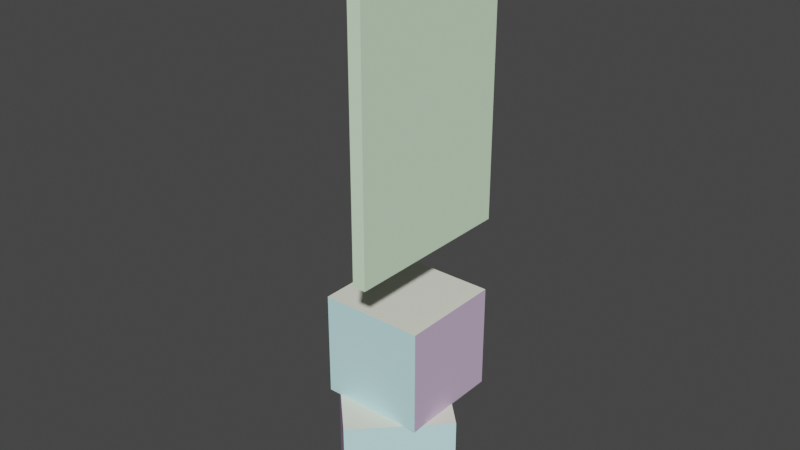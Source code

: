 # Source: doorsilo.blend  (saved by Blender 2.82.7; exported with 4.5.12 LTS)
import bpy
from mathutils import Matrix  # noqa: F401  (used for matrix-valued properties, if any)

bpy.ops.wm.read_factory_settings(use_empty=True)
scene = bpy.context.scene
scene.name = 'door_silo.qc'

# ---- collections
col_collection = bpy.data.collections.new('Collection'); scene.collection.children.link(col_collection)
col_door_silo = bpy.data.collections.new('door_silo'); scene.collection.children.link(col_door_silo)
col_door_silo_anim_idle = bpy.data.collections.new('door_silo_anim_idle'); scene.collection.children.link(col_door_silo_anim_idle)
col_fps = bpy.data.collections.new('fps'); scene.collection.children.link(col_fps)
col_door_silo_anim_crunch = bpy.data.collections.new('door_silo_anim_crunch'); scene.collection.children.link(col_door_silo_anim_crunch)

# ---- materials (node trees are filled in below, after node groups)
mat_door_base_bmp = bpy.data.materials.new('door_base.bmp')
mat_door_base_bmp.use_transparent_shadow = False
mat_door_base_bmp.diffuse_color = (0.7303, 0.9489, 0.6794, 1.0)
mat_silocrate_side_bmp = bpy.data.materials.new('Silocrate_side.bmp')
mat_silocrate_side_bmp.use_transparent_shadow = False
mat_silocrate_side_bmp.diffuse_color = (0.5979, 0.9365, 0.9704, 1.0)
mat_silocrate_top_bmp = bpy.data.materials.new('silocrate_top.bmp')
mat_silocrate_top_bmp.use_transparent_shadow = False
mat_silocrate_top_bmp.diffuse_color = (0.845, 0.8584, 0.7354, 1.0)
mat_silocrate_frnt_bmp = bpy.data.materials.new('Silocrate_frnt.bmp')
mat_silocrate_frnt_bmp.use_transparent_shadow = False
mat_silocrate_frnt_bmp.diffuse_color = (0.6507, 0.5048, 0.7057, 1.0)

# ---- material node trees

# ---- world
world_world = bpy.data.worlds.new('World'); scene.world = world_world
world_world.use_nodes = True; world_world.node_tree.nodes.clear()
_N = world_world.node_tree.nodes; _L = world_world.node_tree.links
n0 = _N.new('ShaderNodeOutputWorld'); n0.name = 'World Output'; n0.location = (300, 300)
n1 = _N.new('ShaderNodeBackground'); n1.name = 'Background'; n1.location = (10, 300)
n1.inputs[0].default_value = (0.05088, 0.05088, 0.05088, 1.0)
_L.new(n1.outputs[0], n0.inputs[0])
n0.is_active_output = True
world_world.color = (0.05088, 0.05088, 0.05088)
world_world.use_sun_shadow = False
world_world.sun_shadow_jitter_overblur = 0.0

# ---- meshes
me_door_silo = bpy.data.meshes.new('door_silo')
me_door_silo.from_pydata([(-26.65, -25.55, 174.4), (-26.65, -25.56, 120.6), (-22.66, -25.55, 174.4), (-22.66, -25.56, 120.3), (-26.65, -25.55, 104.6), (-22.66, -25.56, 104.3), (-26.65, -25.56, 82.41), (-22.66, -25.56, 82.41), (-22.66, 1.232, 122.3), (-22.66, 1.225, 174.4), (-22.66, 28.15, 124.3), (-22.66, 28.16, 101.2), (-22.66, 1.232, 102.7), (-26.65, 1.229, 122.6), (-26.65, 1.225, 174.4), (-26.65, 28.16, 124.5), (-26.65, 1.232, 103.0), (-26.65, 28.16, 101.5), (-22.66, 28.15, 174.4), (-26.64, 28.17, 82.42), (-22.66, 28.17, 82.42), (-22.66, 1.235, 82.42), (-26.64, 1.235, 82.42), (-26.65, 28.15, 174.4), (-33.39, -23.53, 32.47), (-33.39, -23.52, 24.49), (-10.79, -0.9324, 32.46), (-10.79, -0.9352, 24.48), (-33.39, -23.52, 16.5), (-10.8, -0.9302, 16.51), (-33.39, -23.52, 8.521), (-10.8, -0.9331, 8.529), (-33.39, -23.52, 0.5181), (-10.79, -0.9364, 0.5241), (-33.38, 21.66, 32.48), (-33.4, 21.66, 24.49), (-55.98, -0.9353, 32.49), (-55.98, -0.9311, 24.5), (-33.4, 21.66, 16.5), (-55.99, -0.9376, 16.49), (-33.39, 21.66, 8.511), (-55.99, -0.9406, 8.505), (-33.39, 21.66, 0.5239), (-55.98, -0.9426, 0.5186), (-49.36, -11.53, 64.44), (-49.36, -11.53, 56.45), (-33.38, -11.53, 64.43), (-17.41, -11.54, 56.45), (-49.36, -11.53, 48.47), (-17.41, -11.53, 48.46), (-49.36, -11.52, 40.48), (-17.42, -11.54, 40.46), (-49.36, -11.53, 32.48), (-17.42, -11.53, 32.49), (-17.41, 20.42, 64.44), (-17.4, 20.42, 56.45), (-33.39, 20.42, 64.43), (-49.36, 20.42, 56.45), (-17.41, 20.41, 48.46), (-49.36, 20.42, 48.46), (-17.41, 20.41, 40.47), (-49.36, 20.41, 40.47), (-17.41, 20.42, 32.48), (-49.36, 20.42, 32.48), (-17.41, -11.54, 64.44), (-49.36, 20.42, 64.43)], [], [(0, 1, 2), (2, 1, 3), (1, 4, 3), (3, 4, 5), (4, 6, 5), (5, 6, 7), (8, 2, 3), (8, 9, 2), (8, 10, 9), (8, 11, 10), (8, 12, 11), (8, 3, 12), (13, 14, 15), (13, 0, 14), (13, 1, 0), (13, 16, 1), (13, 17, 16), (13, 15, 17), (18, 10, 15), (15, 10, 17), (10, 11, 17), (17, 11, 19), (11, 20, 19), (20, 21, 19), (19, 21, 22), (21, 7, 22), (22, 7, 6), (23, 14, 18), (18, 14, 9), (14, 0, 9), (9, 0, 2), (12, 21, 11), (12, 7, 21), (12, 5, 7), (12, 3, 5), (4, 16, 6), (6, 16, 22), (16, 17, 22), (22, 17, 19), (18, 15, 23), (15, 14, 23), (11, 21, 20), (1, 16, 4), (9, 10, 18), (24, 25, 26), (26, 25, 27), (25, 28, 27), (27, 28, 29), (28, 30, 29), (29, 30, 31), (30, 32, 31), (31, 32, 33), (34, 35, 36), (36, 35, 37), (35, 38, 37), (37, 38, 39), (38, 40, 39), (39, 40, 41), (40, 42, 41), (41, 42, 43), (44, 45, 46), (46, 45, 47), (45, 48, 47), (47, 48, 49), (48, 50, 49), (49, 50, 51), (50, 52, 51), (51, 52, 53), (54, 55, 56), (56, 55, 57), (55, 58, 57), (57, 58, 59), (58, 60, 59), (59, 60, 61), (60, 62, 61), (61, 62, 63), (32, 43, 33), (33, 43, 42), (52, 63, 53), (53, 63, 62), (46, 47, 64), (56, 57, 65), (56, 64, 54), (56, 46, 64), (56, 44, 46), (56, 65, 44), (34, 36, 26), (26, 36, 24), (36, 37, 24), (24, 37, 25), (37, 39, 25), (25, 39, 28), (39, 41, 28), (28, 41, 30), (41, 43, 30), (30, 43, 32), (64, 47, 54), (54, 47, 55), (47, 49, 55), (55, 49, 58), (49, 51, 58), (58, 51, 60), (51, 53, 60), (60, 53, 62), (65, 57, 44), (44, 57, 45), (57, 59, 45), (45, 59, 48), (59, 61, 48), (48, 61, 50), (61, 63, 50), (50, 63, 52), (42, 40, 33), (33, 40, 31), (40, 38, 31), (31, 38, 29), (38, 35, 29), (29, 35, 27), (35, 26, 27), (34, 26, 35)])
me_door_silo.polygons.foreach_set('use_smooth', [True] * 120)
me_door_silo.polygons.foreach_set('material_index', [0, 0, 0, 0, 0, 0, 0, 0, 0, 0, 0, 0, 0, 0, 0, 0, 0, 0, 0, 0, 0, 0, 0, 0, 0, 0, 0, 0, 0, 0, 0, 0, 0, 0, 0, 0, 0, 0, 0, 0, 0, 0, 0, 0, 1, 1, 1, 1, 1, 1, 1, 1, 1, 1, 1, 1, 1, 1, 1, 1, 1, 1, 1, 1, 1, 1, 1, 1, 1, 1, 1, 1, 1, 1, 1, 1, 1, 1, 1, 1, 1, 1, 2, 2, 2, 2, 2, 2, 3, 3, 3, 3, 3, 3, 3, 3, 3, 3, 3, 3, 3, 3, 3, 3, 3, 3, 3, 3, 3, 3, 3, 3, 3, 3, 3, 3, 3, 3, 3, 3])
_k = set([(0, 1), (0, 2), (0, 14), (1, 4), (2, 3), (2, 9), (3, 5), (4, 6), (5, 7), (6, 7), (6, 22), (7, 21), (9, 18), (10, 11), (10, 18), (11, 20), (14, 23), (15, 17), (15, 23), (17, 19), (18, 23), (19, 20), (19, 22), (20, 21), (24, 25), (24, 26), (24, 36), (25, 28), (26, 27), (26, 34), (27, 29), (28, 30), (29, 31), (30, 32), (31, 33), (32, 33), (32, 43), (33, 42), (34, 35), (34, 36), (35, 38), (36, 37), (37, 39), (38, 40), (39, 41), (40, 42), (41, 43), (42, 43), (44, 45), (44, 46), (44, 65), (45, 48), (46, 64), (47, 49), (47, 64), (48, 50), (49, 51), (50, 52), (51, 53), (52, 53), (52, 63), (53, 62), (54, 55), (54, 56), (54, 64), (55, 58), (56, 65), (57, 59), (57, 65), (58, 60), (59, 61), (60, 62), (61, 63), (62, 63)])
me_door_silo.attributes.new('sharp_edge', 'BOOLEAN', 'EDGE').data.foreach_set('value', [ (min(e.vertices), max(e.vertices)) in _k for e in me_door_silo.edges])
_uv = me_door_silo.uv_layers.new(name='UVMap')
_uv.uv.foreach_set('vector', [0.9961, 1.0, 0.9961, 0.4134, 0.9961, 1.0, 0.9961, 1.0, 0.9961, 0.4134, 0.9961, 0.4134, 0.9961, 0.4134, 0.9961, 0.2402, 0.9961, 0.4134, 0.9961, 0.4134, 0.9961, 0.2402, 0.9961, 0.2362, 0.9961, 0.2402, 0.9961, 0.0, 0.9961, 0.2362, 0.9961, 0.2362, 0.9961, 0.0, 0.9961, 0.0, 0.498, 0.4331, 0.9961, 1.0, 0.9961, 0.4134, 0.498, 0.4331, 0.498, 1.0, 0.9961, 1.0, 0.498, 0.4331, 0.0, 0.4567, 0.498, 1.0, 0.498, 0.4331, 0.0, 0.2047, 0.0, 0.4567, 0.498, 0.4331, 0.498, 0.2205, 0.0, 0.2047, 0.498, 0.4331, 0.9961, 0.4134, 0.498, 0.2205, 0.498, 0.437, 0.498, 1.0, 0.0, 0.4567, 0.498, 0.437, 0.9961, 1.0, 0.498, 1.0, 0.498, 0.437, 0.9961, 0.4134, 0.9961, 1.0, 0.498, 0.437, 0.498, 0.2244, 0.9961, 0.4134, 0.498, 0.437, 0.0, 0.2047, 0.498, 0.2244, 0.498, 0.437, 0.0, 0.4567, 0.0, 0.2047, 0.0, 1.0, 0.0, 0.4567, 0.0, 0.4567, 0.0, 0.4567, 0.0, 0.4567, 0.0, 0.2047, 0.0, 0.4567, 0.0, 0.2047, 0.0, 0.2047, 0.0, 0.2047, 0.0, 0.2047, 0.0, 0.0, 0.0, 0.2047, 0.0, 0.0, 0.0, 0.0, 0.9804, 0.09449, 0.498, 0.09449, 0.9804, 0.05118, 0.9804, 0.05118, 0.498, 0.09449, 0.498, 0.05118, 0.498, 0.09449, 0.02353, 0.09449, 0.498, 0.05118, 0.498, 0.05118, 0.02353, 0.09449, 0.02353, 0.05118, 0.0, 1.0, 0.498, 1.0, 0.0, 1.0, 0.0, 1.0, 0.498, 1.0, 0.498, 1.0, 0.498, 1.0, 0.9961, 1.0, 0.498, 1.0, 0.498, 1.0, 0.9961, 1.0, 0.9961, 1.0, 0.498, 0.2205, 0.498, 0.0, 0.0, 0.2047, 0.498, 0.2205, 0.9961, 0.0, 0.498, 0.0, 0.498, 0.2205, 0.9961, 0.2362, 0.9961, 0.0, 0.498, 0.2205, 0.9961, 0.4134, 0.9961, 0.2362, 0.9961, 0.2402, 0.498, 0.2244, 0.9961, 0.0, 0.9961, 0.0, 0.498, 0.2244, 0.498, 0.0, 0.498, 0.2244, 0.0, 0.2047, 0.498, 0.0, 0.498, 0.0, 0.0, 0.2047, 0.0, 0.0, 0.0, 1.0, 0.0, 0.4567, 0.0, 1.0, 0.0, 0.4567, 0.498, 1.0, 0.0, 1.0, 0.0, 0.2047, 0.498, 0.0, 0.0, 0.0, 0.9961, 0.4134, 0.498, 0.2244, 0.9961, 0.2402, 0.498, 1.0, 0.0, 0.4567, 0.0, 1.0, 0.9921, 0.0, 0.9921, 0.246, 0.0, 0.0, 0.0, 0.0, 0.9921, 0.246, 0.0, 0.246, 0.9921, 0.246, 0.9921, 0.5, 0.0, 0.246, 0.0, 0.246, 0.9921, 0.5, 0.0, 0.5, 0.9921, 0.5, 0.9921, 0.754, 0.0, 0.5, 0.0, 0.5, 0.9921, 0.754, 0.0, 0.754, 0.9921, 0.754, 0.9921, 1.0, 0.0, 0.754, 0.0, 0.754, 0.9921, 1.0, 0.0, 1.0, 0.9921, 0.0, 0.9921, 0.246, 0.0, 0.0, 0.0, 0.0, 0.9921, 0.246, 0.0, 0.246, 0.9921, 0.246, 0.9921, 0.5, 0.0, 0.246, 0.0, 0.246, 0.9921, 0.5, 0.0, 0.5, 0.9921, 0.5, 0.9921, 0.754, 0.0, 0.5, 0.0, 0.5, 0.9921, 0.754, 0.0, 0.754, 0.9921, 0.754, 0.9921, 1.0, 0.0, 0.754, 0.0, 0.754, 0.9921, 1.0, 0.0, 1.0, 0.0, 1.0, 0.0, 0.754, 0.4961, 1.0, 0.4961, 1.0, 0.0, 0.754, 0.9921, 0.754, 0.0, 0.754, 0.0, 0.5, 0.9921, 0.754, 0.9921, 0.754, 0.0, 0.5, 0.9921, 0.5, 0.0, 0.5, 0.0, 0.246, 0.9921, 0.5, 0.9921, 0.5, 0.0, 0.246, 0.9921, 0.246, 0.0, 0.246, 0.0, 0.0, 0.9921, 0.246, 0.9921, 0.246, 0.0, 0.0, 0.9921, 0.0, 0.0, 1.0, 0.0, 0.754, 0.4961, 1.0, 0.4961, 1.0, 0.0, 0.754, 0.9921, 0.754, 0.0, 0.754, 0.0, 0.5, 0.9921, 0.754, 0.9921, 0.754, 0.0, 0.5, 0.9921, 0.5, 0.0, 0.5, 0.0, 0.246, 0.9921, 0.5, 0.9921, 0.5, 0.0, 0.246, 0.9921, 0.246, 0.0, 0.246, 0.0, 0.0, 0.9921, 0.246, 0.9921, 0.246, 0.0, 0.0, 0.9921, 0.0, 0.9921, 0.0, 0.9921, 1.0, 0.0, 0.0, 0.0, 0.0, 0.9921, 1.0, 0.0, 1.0, 0.9921, 0.0, 0.9921, 1.0, 0.0, 0.0, 0.0, 0.0, 0.9921, 1.0, 0.0, 1.0, 0.4961, 1.0, 0.9921, 0.754, 0.9921, 1.0, 0.4961, 1.0, 0.9921, 0.754, 0.9921, 1.0, 0.4961, 1.0, 0.9921, 0.0, 0.9921, 1.0, 0.4961, 1.0, 0.4961, 0.0, 0.9921, 0.0, 0.4961, 1.0, 0.0, 0.0, 0.4961, 0.0, 0.4961, 1.0, 0.0, 1.0, 0.0, 0.0, 0.9921, 1.0, 0.0, 1.0, 0.9921, 0.0, 0.9921, 0.0, 0.0, 1.0, 0.0, 0.0, 0.9921, 1.0, 0.748, 1.0, 0.9921, 0.0, 0.9921, 0.0, 0.748, 1.0, 0.748, 0.0, 0.748, 1.0, 0.4961, 1.0, 0.748, 0.0, 0.748, 0.0, 0.4961, 1.0, 0.4961, 0.0, 0.4961, 1.0, 0.2441, 1.0, 0.4961, 0.0, 0.4961, 0.0, 0.2441, 1.0, 0.2441, 0.0, 0.2441, 1.0, 0.0, 1.0, 0.2441, 0.0, 0.2441, 0.0, 0.0, 1.0, 0.0, 0.0, 0.0, 1.0, 0.0, 0.754, 0.9921, 1.0, 0.9921, 1.0, 0.0, 0.754, 0.9921, 0.754, 0.0, 0.754, 0.0, 0.5, 0.9921, 0.754, 0.9921, 0.754, 0.0, 0.5, 0.9921, 0.5, 0.0, 0.5, 0.0, 0.246, 0.9921, 0.5, 0.9921, 0.5, 0.0, 0.246, 0.9921, 0.246, 0.0, 0.246, 0.0, 0.0, 0.9921, 0.246, 0.9921, 0.246, 0.0, 0.0, 0.9921, 0.0, 0.0, 1.0, 0.0, 0.754, 0.9921, 1.0, 0.9921, 1.0, 0.0, 0.754, 0.9921, 0.754, 0.0, 0.754, 0.0, 0.5, 0.9921, 0.754, 0.9921, 0.754, 0.0, 0.5, 0.9921, 0.5, 0.0, 0.5, 0.0, 0.246, 0.9921, 0.5, 0.9921, 0.5, 0.0, 0.246, 0.9921, 0.246, 0.0, 0.246, 0.0, 0.0, 0.9921, 0.246, 0.9921, 0.246, 0.0, 0.0, 0.9921, 0.0, 0.9921, 1.0, 0.748, 1.0, 0.9921, 0.0, 0.9921, 0.0, 0.748, 1.0, 0.748, 0.0, 0.748, 1.0, 0.4961, 1.0, 0.748, 0.0, 0.748, 0.0, 0.4961, 1.0, 0.4961, 0.0, 0.4961, 1.0, 0.2441, 1.0, 0.4961, 0.0, 0.4961, 0.0, 0.2441, 1.0, 0.2441, 0.0, 0.2441, 1.0, 0.0, 0.0, 0.2441, 0.0, 0.0, 1.0, 0.0, 0.0, 0.2441, 1.0])
me_door_silo.materials.append(mat_door_base_bmp)
me_door_silo.materials.append(mat_silocrate_side_bmp)
me_door_silo.materials.append(mat_silocrate_top_bmp)
me_door_silo.materials.append(mat_silocrate_frnt_bmp)
me_door_silo.use_remesh_fix_poles = True
me_door_silo.use_remesh_preserve_attributes = False
me_door_silo.use_mirror_vertex_groups = False
me_door_silo.update()
me_door_silo.normals_split_custom_set([tuple(v) for v in zip(*[iter([4.782e-07, -1.0, 0.0001597, -7.093e-06, -1.0, 1.012e-06, 4.428e-05, -1.0, 0.0001564, 4.428e-05, -1.0, 0.0001564, -7.093e-06, -1.0, 1.012e-06, -6.554e-05, -1.0, 1.047e-05, -7.093e-06, -1.0, 1.012e-06, -3.008e-05, -1.0, -3.845e-05, -6.554e-05, -1.0, 1.047e-05, -6.554e-05, -1.0, 1.047e-05, -3.008e-05, -1.0, -3.845e-05, 0.00023, -1.0, 2.078e-05, -3.008e-05, -1.0, -3.845e-05, -1.137e-05, -1.0, 7.528e-05, 0.00023, -1.0, 2.078e-05, 0.00023, -1.0, 2.078e-05, -1.137e-05, -1.0, 7.528e-05, 4.781e-07, -1.0, 7.314e-05, 1.0, 5.785e-07, -4.585e-08, 1.0, 6.945e-07, -7.239e-08, 1.0, 5.865e-07, -7.118e-08, 1.0, 5.785e-07, -4.585e-08, 1.0, 7.186e-07, -6.114e-08, 1.0, 6.945e-07, -7.239e-08, 1.0, 5.785e-07, -4.585e-08, 1.0, 5.861e-07, -7.215e-08, 1.0, 7.186e-07, -6.114e-08, 1.0, 5.785e-07, -4.585e-08, 1.0, 6.199e-07, -2.362e-08, 1.0, 5.861e-07, -7.215e-08, 1.0, 5.785e-07, -4.585e-08, 1.0, 5.902e-07, -9.862e-09, 1.0, 6.199e-07, -2.362e-08, 1.0, 5.785e-07, -4.585e-08, 1.0, 5.865e-07, -7.118e-08, 1.0, 5.902e-07, -9.862e-09, -1.0, -6.239e-07, 3.941e-08, -1.0, -5.388e-07, 6.149e-08, -1.0, -5.757e-07, 7.234e-08, -1.0, -6.239e-07, 3.941e-08, -1.0, -5.312e-07, 6.204e-08, -1.0, -5.388e-07, 6.149e-08, -1.0, -6.239e-07, 3.941e-08, -1.0, -6.76e-07, 5.45e-08, -1.0, -5.312e-07, 6.204e-08, -1.0, -6.239e-07, 3.941e-08, -1.0, 4.723e-05, -0.0001879, -1.0, -6.76e-07, 5.45e-08, -1.0, -6.239e-07, 3.941e-08, -1.0, 1.769e-06, 7.232e-05, -1.0, 4.723e-05, -0.0001879, -1.0, -6.239e-07, 3.941e-08, -1.0, -5.757e-07, 7.234e-08, -1.0, 1.769e-06, 7.232e-05, 6.72e-05, 1.0, 9.297e-05, -3.208e-05, 1.0, -2.509e-06, 1.42e-05, 1.0, 1.098e-06, 1.42e-05, 1.0, 1.098e-06, -3.208e-05, 1.0, -2.509e-06, -6.044e-05, 1.0, 9.342e-05, -3.208e-05, 1.0, -2.509e-06, -5.194e-06, 1.0, 9.935e-05, -6.044e-05, 1.0, 9.342e-05, -6.044e-05, 1.0, 9.342e-05, -5.194e-06, 1.0, 9.935e-05, 1.778e-05, 1.0, 0.0001486, -5.194e-06, 1.0, 9.935e-05, 7.099e-08, 1.0, 6.326e-05, 1.778e-05, 1.0, 0.0001486, 4.555e-06, -7.818e-05, -1.0, -2.729e-06, 0.0001155, -1.0, 3.995e-06, -7.818e-05, -1.0, 3.995e-06, -7.818e-05, -1.0, -2.729e-06, 0.0001155, -1.0, -2.655e-06, 0.0001156, -1.0, -2.729e-06, 0.0001155, -1.0, -1.939e-07, -2.631e-05, -1.0, -2.655e-06, 0.0001156, -1.0, -2.655e-06, 0.0001156, -1.0, -1.939e-07, -2.631e-05, -1.0, 2.941e-06, 0.0003093, -1.0, 0.0, -0.0001411, 1.0, 1.138e-06, 0.0002209, 1.0, -3.121e-07, 0.0001945, 1.0, -3.121e-07, 0.0001945, 1.0, 1.138e-06, 0.0002209, 1.0, -7.307e-07, -0.0001146, 1.0, 1.138e-06, 0.0002209, 1.0, -4.175e-07, -8.818e-05, 1.0, -7.307e-07, -0.0001146, 1.0, -7.307e-07, -0.0001146, 1.0, -4.175e-07, -8.818e-05, 1.0, -4.008e-07, -8.818e-05, 1.0, 1.0, 5.902e-07, -9.862e-09, 1.0, 5.672e-07, 1.725e-10, 1.0, 6.199e-07, -2.362e-08, 1.0, 5.902e-07, -9.862e-09, 1.0, 5.249e-07, 1.558e-11, 1.0, 5.672e-07, 1.725e-10, 1.0, 5.902e-07, -9.862e-09, 1.0, 6.204e-07, -6.197e-08, 1.0, 5.249e-07, 1.558e-11, 1.0, 5.902e-07, -9.862e-09, 1.0, 5.865e-07, -7.118e-08, 1.0, 6.204e-07, -6.197e-08, -1.0, -6.392e-07, 6.197e-08, -1.0, 4.723e-05, -0.0001879, -1.0, -4.887e-05, 6.387e-05, -1.0, -4.887e-05, 6.387e-05, -1.0, 4.723e-05, -0.0001879, -1.0, 1.527e-05, -4.231e-05, -1.0, 4.723e-05, -0.0001879, -1.0, 1.769e-06, 7.232e-05, -1.0, 1.527e-05, -4.231e-05, -1.0, 1.527e-05, -4.231e-05, -1.0, 1.769e-06, 7.232e-05, -1.0, -2.092e-08, -4.468e-05, 6.72e-05, 1.0, 9.297e-05, 1.42e-05, 1.0, 1.098e-06, -4.782e-07, 1.0, 9.84e-05, -1.0, -5.757e-07, 7.234e-08, -1.0, -5.388e-07, 6.149e-08, -1.0, -6.491e-07, 3.819e-08, 1.0, 6.199e-07, -2.362e-08, 1.0, 5.672e-07, 1.725e-10, 1.0, 6.722e-07, 4.681e-10, -1.0, -6.76e-07, 5.45e-08, -1.0, 4.723e-05, -0.0001879, -1.0, -6.392e-07, 6.197e-08, 1.0, 7.186e-07, -6.114e-08, 1.0, 5.861e-07, -7.215e-08, 1.0, 7.235e-07, -3.806e-08, 0.7071, -0.7071, -0.0005145, 0.707, -0.7073, -0.0001793, 0.7069, -0.7073, -0.0001828, 0.7069, -0.7073, -0.0001828, 0.707, -0.7073, -0.0001793, 0.707, -0.7072, -0.0004653, 0.707, -0.7073, -0.0001793, 0.7071, -0.7071, 0.0002013, 0.707, -0.7072, -0.0004653, 0.707, -0.7072, -0.0004653, 0.7071, -0.7071, 0.0002013, 0.7072, -0.707, -0.0004261, 0.7071, -0.7071, 0.0002013, 0.7072, -0.707, -0.0001758, 0.7072, -0.707, -0.0004261, 0.7072, -0.707, -0.0004261, 0.7072, -0.707, -0.0001758, 0.707, -0.7072, 0.0008092, 0.7072, -0.707, -0.0001758, 0.7071, -0.7072, -4.413e-05, 0.707, -0.7072, 0.0008092, 0.707, -0.7072, 0.0008092, 0.7071, -0.7072, -4.413e-05, 0.7071, -0.7071, 0.0004749, -0.7071, 0.7071, 0.001157, -0.7072, 0.707, 0.0003966, -0.7072, 0.707, 0.0008585, -0.7072, 0.707, 0.0008585, -0.7072, 0.707, 0.0003966, -0.7071, 0.7071, 0.0006217, -0.7072, 0.707, 0.0003966, -0.7071, 0.7071, -1.148e-05, -0.7071, 0.7071, 0.0006217, -0.7071, 0.7071, 0.0006217, -0.7071, 0.7071, -1.148e-05, -0.7071, 0.7071, 1.722e-05, -0.7071, 0.7071, -1.148e-05, -0.7071, 0.7071, -2.295e-05, -0.7071, 0.7071, 1.722e-05, -0.7071, 0.7071, 1.722e-05, -0.7071, 0.7071, -2.295e-05, -0.7073, 0.7069, -0.0008288, -0.7071, 0.7071, -2.295e-05, -0.7072, 0.707, -0.0002358, -0.7073, 0.7069, -0.0008288, -0.7073, 0.7069, -0.0008288, -0.7072, 0.707, -0.0002358, -0.7074, 0.7068, -0.001157, -0.0002665, -1.0, 0.0002995, -0.0001499, -1.0, -1.893e-05, -0.0001881, -1.0, 0.0001732, -0.0001881, -1.0, 0.0001732, -0.0001499, -1.0, -1.893e-05, -0.0002026, -1.0, 0.0002255, -0.0001499, -1.0, -1.893e-05, 1.914e-06, -1.0, 1.42e-05, -0.0002026, -1.0, 0.0002255, -0.0002026, -1.0, 0.0002255, 1.914e-06, -1.0, 1.42e-05, -0.0001736, -1.0, -0.0001649, 1.914e-06, -1.0, 1.42e-05, -1.137e-05, -1.0, 1.221e-05, -0.0001736, -1.0, -0.0001649, -0.0001736, -1.0, -0.0001649, -1.137e-05, -1.0, 1.221e-05, -0.0001933, -1.0, 7.095e-05, -1.137e-05, -1.0, 1.221e-05, -3.391e-05, -1.0, 7.907e-05, -0.0001933, -1.0, 7.095e-05, -0.0001933, -1.0, 7.095e-05, -3.391e-05, -1.0, 7.907e-05, -2.272e-06, -1.0, 1.995e-05, 0.0002932, 1.0, 0.0001591, 0.000202, 1.0, 0.000107, 9.895e-05, 1.0, 0.0001056, 9.895e-05, 1.0, 0.0001056, 0.000202, 1.0, 0.000107, 0.0002063, 1.0, 0.0001428, 0.000202, 1.0, 0.000107, 1.94e-05, 1.0, -4.384e-06, 0.0002063, 1.0, 0.0001428, 0.0002063, 1.0, 0.0001428, 1.94e-05, 1.0, -4.384e-06, -1.915e-06, 1.0, 0.0001095, 1.94e-05, 1.0, -4.384e-06, -7.412e-06, 1.0, 5.926e-05, -1.915e-06, 1.0, 0.0001095, -1.915e-06, 1.0, 0.0001095, -7.412e-06, 1.0, 5.926e-05, -7.005e-06, 1.0, -2.518e-06, -7.412e-06, 1.0, 5.926e-05, -1.129e-06, 1.0, 8.069e-05, -7.005e-06, 1.0, -2.518e-06, -7.005e-06, 1.0, -2.518e-06, -1.129e-06, 1.0, 8.069e-05, 3.002e-06, 1.0, 8.33e-05, 0.0001204, 0.0001433, -1.0, 0.0001204, 0.0001288, -1.0, 0.0001204, 0.0001288, -1.0, 0.0001204, 0.0001288, -1.0, 0.0001204, 0.0001288, -1.0, 0.0001204, 0.0001143, -1.0, 4.042e-05, -0.0001412, -1.0, 4.071e-05, -0.0001412, -1.0, 4.071e-05, -0.0001412, -1.0, 4.071e-05, -0.0001412, -1.0, 4.071e-05, -0.0001412, -1.0, 4.099e-05, -0.0001412, -1.0, -0.0001881, -1.0, 0.0001732, -0.0002026, -1.0, 0.0002255, -0.0002963, -1.0, 2.05e-05, 9.895e-05, 1.0, 0.0001056, 0.0002063, 1.0, 0.0001428, 0.000221, 1.0, 0.0003136, -0.0001514, -2.567e-05, 1.0, -0.000411, -9.545e-05, 1.0, -0.000457, -0.0001185, 1.0, -0.0001514, -2.567e-05, 1.0, 1.405e-05, -8.572e-05, 1.0, -0.000411, -9.545e-05, 1.0, -0.0001514, -2.567e-05, 1.0, -0.0002736, 1.116e-05, 1.0, 1.405e-05, -8.572e-05, 1.0, -0.0001514, -2.567e-05, 1.0, -0.0002198, -0.000122, 1.0, -0.0002736, 1.116e-05, 1.0, 0.0006035, -5.567e-05, 1.0, 0.0006036, -5.567e-05, 1.0, 0.0006036, -5.567e-05, 1.0, 0.0006036, -5.567e-05, 1.0, 0.0006036, -5.567e-05, 1.0, 0.0006036, -5.567e-05, 1.0, -0.7071, -0.7071, 6.121e-05, -0.7071, -0.7071, 0.0008894, -0.7071, -0.7071, -5.105e-05, -0.7071, -0.7071, -5.105e-05, -0.7071, -0.7071, 0.0008894, -0.707, -0.7072, 0.0001701, -0.7071, -0.7071, 0.0008894, -0.707, -0.7072, 0.0001943, -0.707, -0.7072, 0.0001701, -0.707, -0.7072, 0.0001701, -0.707, -0.7072, 0.0001943, -0.7068, -0.7074, 6.309e-05, -0.707, -0.7072, 0.0001943, -0.7068, -0.7074, -0.000462, -0.7068, -0.7074, 6.309e-05, -0.7068, -0.7074, 6.309e-05, -0.7068, -0.7074, -0.000462, -0.7069, -0.7073, 1.973e-05, -0.7068, -0.7074, -0.000462, -0.7069, -0.7073, -0.0006383, -0.7069, -0.7073, 1.973e-05, -0.7069, -0.7073, 1.973e-05, -0.7069, -0.7073, -0.0006383, -0.707, -0.7072, 0.0002185, 1.0, -0.0001767, 0.0001133, 1.0, -0.0002638, 7.363e-06, 1.0, -0.0002639, 0.0004376, 1.0, -0.0002639, 0.0004376, 1.0, -0.0002638, 7.363e-06, 1.0, -0.0001961, 7.227e-05, 1.0, -0.0002638, 7.363e-06, 1.0, -0.0001709, -0.0004575, 1.0, -0.0001961, 7.227e-05, 1.0, -0.0001961, 7.227e-05, 1.0, -0.0001709, -0.0004575, 1.0, -0.0001725, -0.0004514, 1.0, -0.0001709, -0.0004575, 1.0, -0.0001982, -8.122e-05, 1.0, -0.0001725, -0.0004514, 1.0, -0.0001725, -0.0004514, 1.0, -0.0001982, -8.122e-05, 1.0, -0.0001648, -0.0002151, 1.0, -0.0001982, -8.122e-05, 1.0, -0.0002297, -2.476e-05, 1.0, -0.0001648, -0.0002151, 1.0, -0.0001648, -0.0002151, 1.0, -0.0002297, -2.476e-05, 1.0, 1.208e-06, -0.0002721, -1.0, 0.0001842, 3.024e-05, -1.0, 7.879e-05, 7.067e-05, -1.0, 0.0002053, 0.0001238, -1.0, 0.0002053, 0.0001238, -1.0, 7.879e-05, 7.067e-05, -1.0, 0.0002015, 0.000103, -1.0, 7.879e-05, 7.067e-05, -1.0, -5.571e-05, 8.445e-05, -1.0, 0.0002015, 0.000103, -1.0, 0.0002015, 0.000103, -1.0, -5.571e-05, 8.445e-05, -1.0, -1.737e-05, 0.0003167, -1.0, -5.571e-05, 8.445e-05, -1.0, -2.614e-05, 0.0002334, -1.0, -1.737e-05, 0.0003167, -1.0, -1.737e-05, 0.0003167, -1.0, -2.614e-05, 0.0002334, -1.0, -2.548e-05, 6.042e-05, -1.0, -2.614e-05, 0.0002334, -1.0, -2.212e-05, 0.0001148, -1.0, -2.548e-05, 6.042e-05, -1.0, -2.548e-05, 6.042e-05, -1.0, -2.212e-05, 0.0001148, -1.0, -2.708e-07, 0.0004034, 0.707, 0.7073, -0.0005104, 0.7071, 0.7071, 0.0001916, 0.7071, 0.7071, 0.0004263, 0.7071, 0.7071, 0.0004263, 0.7071, 0.7071, 0.0001916, 0.7071, 0.7071, 0.0004182, 0.7071, 0.7071, 0.0001916, 0.7071, 0.7071, 0.0002516, 0.7071, 0.7071, 0.0004182, 0.7071, 0.7071, 0.0004182, 0.7071, 0.7071, 0.0002516, 0.707, 0.7072, -0.0001434, 0.7071, 0.7071, 0.0002516, 0.7071, 0.7071, -0.0006539, 0.707, 0.7072, -0.0001434, 0.707, 0.7072, -0.0001434, 0.7071, 0.7071, -0.0006539, 0.707, 0.7072, -0.0004535, 0.7071, 0.7071, -0.0006539, 0.707, 0.7072, -0.000547, 0.707, 0.7072, -0.0004535, 0.7071, 0.7071, -0.0009185, 0.707, 0.7072, -0.000547, 0.7071, 0.7071, -0.0006539])] * 3)])
arm_door_silo_qc_skeleton = bpy.data.armatures.new('door_silo.qc_skeleton')  # bones are not reproduced

# ---- objects
ob_door_silo_qc_skeleton = bpy.data.objects.new('door_silo.qc_skeleton', arm_door_silo_qc_skeleton)
ob_door_silo = bpy.data.objects.new('door_silo', me_door_silo)

# ---- transforms, parenting, visibility, modifiers, constraints
ob_door_silo_qc_skeleton.location = (0.0, 0.0, 0.0)
ob_door_silo_qc_skeleton.scale = (0.08794, 0.08794, 0.08794)
ob_door_silo_qc_skeleton.show_in_front = True
ob_door_silo_qc_skeleton.lineart.crease_threshold = 0.0
ob_door_silo.parent = ob_door_silo_qc_skeleton
ob_door_silo.location = (0.0, 0.0, 0.0)
ob_door_silo.lineart.crease_threshold = 0.0
_vg = ob_door_silo.vertex_groups.new(name='Bone01')
_vg.add([52, 53, 62, 63], 1.0, 'REPLACE')
_vg = ob_door_silo.vertex_groups.new(name='Bone06')
_vg = ob_door_silo.vertex_groups.new(name='Bone02')
_vg.add([48, 49, 50, 51, 58, 59, 60, 61], 1.0, 'REPLACE')
_vg = ob_door_silo.vertex_groups.new(name='Bone03')
_vg = ob_door_silo.vertex_groups.new(name='Bone04')
_vg.add([44, 45, 46, 47, 54, 55, 56, 57, 64, 65], 1.0, 'REPLACE')
_vg = ob_door_silo.vertex_groups.new(name='Bone07')
_vg.add([32, 33, 42, 43], 1.0, 'REPLACE')
_vg = ob_door_silo.vertex_groups.new(name='Bone08')
_vg = ob_door_silo.vertex_groups.new(name='Bone09')
_vg.add([28, 29, 30, 31, 38, 39, 40, 41], 1.0, 'REPLACE')
_vg = ob_door_silo.vertex_groups.new(name='Bone10')
_vg = ob_door_silo.vertex_groups.new(name='Bone11')
_vg.add([24, 25, 26, 27, 34, 35, 36, 37], 1.0, 'REPLACE')
_vg = ob_door_silo.vertex_groups.new(name='Bone13')
_vg.add([0, 2, 9, 14, 18, 23], 1.0, 'REPLACE')
_vg = ob_door_silo.vertex_groups.new(name='Bone14')
_vg.add([1, 3, 8, 10, 13, 15], 1.0, 'REPLACE')
_vg = ob_door_silo.vertex_groups.new(name='Bone18')
_vg.add([4, 5, 11, 12, 16, 17], 1.0, 'REPLACE')
_vg = ob_door_silo.vertex_groups.new(name='Bone15')
_vg.add([6, 7], 1.0, 'REPLACE')
_vg = ob_door_silo.vertex_groups.new(name='Bone16')
_vg.add([19, 20, 21, 22], 1.0, 'REPLACE')
_m = ob_door_silo.modifiers.new('Armature', 'ARMATURE')
_m.object = ob_door_silo_qc_skeleton

# ---- collection membership
scene.collection.objects.link(ob_door_silo_qc_skeleton)
col_door_silo.objects.link(ob_door_silo)

# ---- scene / render settings (as saved in the file)
scene.frame_start = 1; scene.frame_end = 250; scene.frame_set(0)
scene.render.engine = 'BLENDER_EEVEE_NEXT'
scene.cycles.use_denoising = False
scene.cycles.samples = 128
scene.cycles.sampling_pattern = 'TABULATED_SOBOL'
scene.cycles.use_adaptive_sampling = False
scene.cycles.use_light_tree = False
scene.view_settings.view_transform = 'Filmic'
bpy.context.view_layer.update()

# ---- added for rendering (the .blend has no active camera and no usable light): camera, sun
cam_auto = bpy.data.cameras.new('AutoCamera')
cam_auto.lens = 50.0
cam_auto.sensor_width = 36.0
cam_auto.clip_end = 1000.0
ob_auto_camera = bpy.data.objects.new('AutoCamera', cam_auto)
scene.collection.objects.link(ob_auto_camera)
ob_auto_camera.location = (12.3226, -18.1962, 19.8992)
ob_auto_camera.rotation_euler = (1.09748, -7.21219e-08, 0.694738)
scene.camera = ob_auto_camera
light_auto_sun = bpy.data.lights.new('AutoSun', 'SUN')
light_auto_sun.energy = 3.0
light_auto_sun.angle = 0.0523599
ob_auto_sun = bpy.data.objects.new('AutoSun', light_auto_sun)
scene.collection.objects.link(ob_auto_sun)
ob_auto_sun.rotation_euler = (0.872665, 0.174533, 0.523599)
bpy.context.view_layer.update()
